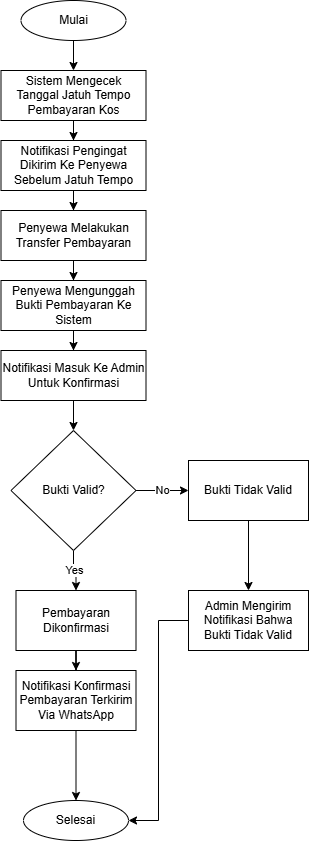

The diagram above was exported from draw.io. Its source (the exported page's mxGraphModel, read from the mxfile embedded in the PNG):
<mxGraphModel dx="1100" dy="590" grid="1" gridSize="10" guides="1" tooltips="1" connect="1" arrows="1" fold="1" page="1" pageScale="1" pageWidth="850" pageHeight="1100" math="0" shadow="0">
  <root>
    <mxCell id="0" />
    <mxCell id="1" parent="0" />
    <mxCell id="Qso0YyCiHWYTOAI_iysb-3" value="" style="edgeStyle=orthogonalEdgeStyle;rounded=0;orthogonalLoop=1;jettySize=auto;html=1;" edge="1" parent="1" source="Qso0YyCiHWYTOAI_iysb-1" target="Qso0YyCiHWYTOAI_iysb-2">
      <mxGeometry relative="1" as="geometry" />
    </mxCell>
    <mxCell id="Qso0YyCiHWYTOAI_iysb-1" value="Mulai" style="ellipse;whiteSpace=wrap;html=1;" vertex="1" parent="1">
      <mxGeometry x="312.5" y="80" width="105" height="40" as="geometry" />
    </mxCell>
    <mxCell id="Qso0YyCiHWYTOAI_iysb-5" value="" style="edgeStyle=orthogonalEdgeStyle;rounded=0;orthogonalLoop=1;jettySize=auto;html=1;" edge="1" parent="1" source="Qso0YyCiHWYTOAI_iysb-2" target="Qso0YyCiHWYTOAI_iysb-4">
      <mxGeometry relative="1" as="geometry" />
    </mxCell>
    <mxCell id="Qso0YyCiHWYTOAI_iysb-2" value="Sistem Mengecek&lt;div&gt;Tanggal Jatuh Tempo Pembayaran Kos&lt;/div&gt;" style="rounded=0;whiteSpace=wrap;html=1;" vertex="1" parent="1">
      <mxGeometry x="292.5" y="150" width="145" height="50" as="geometry" />
    </mxCell>
    <mxCell id="Qso0YyCiHWYTOAI_iysb-7" value="" style="edgeStyle=orthogonalEdgeStyle;rounded=0;orthogonalLoop=1;jettySize=auto;html=1;" edge="1" parent="1" source="Qso0YyCiHWYTOAI_iysb-4" target="Qso0YyCiHWYTOAI_iysb-6">
      <mxGeometry relative="1" as="geometry" />
    </mxCell>
    <mxCell id="Qso0YyCiHWYTOAI_iysb-4" value="Notifikasi Pengingat Dikirim Ke Penyewa Sebelum Jatuh Tempo" style="rounded=0;whiteSpace=wrap;html=1;" vertex="1" parent="1">
      <mxGeometry x="292.5" y="220" width="145" height="50" as="geometry" />
    </mxCell>
    <mxCell id="Qso0YyCiHWYTOAI_iysb-9" value="" style="edgeStyle=orthogonalEdgeStyle;rounded=0;orthogonalLoop=1;jettySize=auto;html=1;" edge="1" parent="1" source="Qso0YyCiHWYTOAI_iysb-6" target="Qso0YyCiHWYTOAI_iysb-8">
      <mxGeometry relative="1" as="geometry" />
    </mxCell>
    <mxCell id="Qso0YyCiHWYTOAI_iysb-6" value="Penyewa Melakukan Transfer Pembayaran" style="rounded=0;whiteSpace=wrap;html=1;" vertex="1" parent="1">
      <mxGeometry x="292.5" y="290" width="145" height="50" as="geometry" />
    </mxCell>
    <mxCell id="Qso0YyCiHWYTOAI_iysb-11" value="" style="edgeStyle=orthogonalEdgeStyle;rounded=0;orthogonalLoop=1;jettySize=auto;html=1;" edge="1" parent="1" source="Qso0YyCiHWYTOAI_iysb-8" target="Qso0YyCiHWYTOAI_iysb-10">
      <mxGeometry relative="1" as="geometry" />
    </mxCell>
    <mxCell id="Qso0YyCiHWYTOAI_iysb-8" value="Penyewa Mengunggah Bukti Pembayaran Ke Sistem" style="rounded=0;whiteSpace=wrap;html=1;" vertex="1" parent="1">
      <mxGeometry x="292.5" y="360" width="145" height="50" as="geometry" />
    </mxCell>
    <mxCell id="Qso0YyCiHWYTOAI_iysb-13" value="" style="edgeStyle=orthogonalEdgeStyle;rounded=0;orthogonalLoop=1;jettySize=auto;html=1;" edge="1" parent="1" source="Qso0YyCiHWYTOAI_iysb-10" target="Qso0YyCiHWYTOAI_iysb-12">
      <mxGeometry relative="1" as="geometry" />
    </mxCell>
    <mxCell id="Qso0YyCiHWYTOAI_iysb-10" value="Notifikasi Masuk Ke Admin Untuk Konfirmasi" style="rounded=0;whiteSpace=wrap;html=1;" vertex="1" parent="1">
      <mxGeometry x="292.5" y="430" width="145" height="50" as="geometry" />
    </mxCell>
    <mxCell id="Qso0YyCiHWYTOAI_iysb-16" value="No" style="edgeStyle=orthogonalEdgeStyle;rounded=0;orthogonalLoop=1;jettySize=auto;html=1;" edge="1" parent="1" source="Qso0YyCiHWYTOAI_iysb-12" target="Qso0YyCiHWYTOAI_iysb-14">
      <mxGeometry relative="1" as="geometry" />
    </mxCell>
    <mxCell id="Qso0YyCiHWYTOAI_iysb-18" value="Yes" style="edgeStyle=orthogonalEdgeStyle;rounded=0;orthogonalLoop=1;jettySize=auto;html=1;" edge="1" parent="1" source="Qso0YyCiHWYTOAI_iysb-12" target="Qso0YyCiHWYTOAI_iysb-17">
      <mxGeometry relative="1" as="geometry" />
    </mxCell>
    <mxCell id="Qso0YyCiHWYTOAI_iysb-12" value="Bukti Valid?" style="rhombus;whiteSpace=wrap;html=1;" vertex="1" parent="1">
      <mxGeometry x="302.5" y="510" width="125" height="120" as="geometry" />
    </mxCell>
    <mxCell id="Qso0YyCiHWYTOAI_iysb-19" value="" style="edgeStyle=orthogonalEdgeStyle;rounded=0;orthogonalLoop=1;jettySize=auto;html=1;" edge="1" parent="1" source="Qso0YyCiHWYTOAI_iysb-14" target="Qso0YyCiHWYTOAI_iysb-15">
      <mxGeometry relative="1" as="geometry" />
    </mxCell>
    <mxCell id="Qso0YyCiHWYTOAI_iysb-14" value="Bukti Tidak Valid" style="rounded=0;whiteSpace=wrap;html=1;" vertex="1" parent="1">
      <mxGeometry x="480" y="540" width="120" height="60" as="geometry" />
    </mxCell>
    <mxCell id="Qso0YyCiHWYTOAI_iysb-26" value="" style="edgeStyle=elbowEdgeStyle;rounded=0;orthogonalLoop=1;jettySize=auto;html=1;" edge="1" parent="1" source="Qso0YyCiHWYTOAI_iysb-15" target="Qso0YyCiHWYTOAI_iysb-22">
      <mxGeometry relative="1" as="geometry" />
    </mxCell>
    <mxCell id="Qso0YyCiHWYTOAI_iysb-15" value="Admin Mengirim Notifikasi Bahwa Bukti Tidak Valid" style="rounded=0;whiteSpace=wrap;html=1;" vertex="1" parent="1">
      <mxGeometry x="480" y="670" width="120" height="60" as="geometry" />
    </mxCell>
    <mxCell id="Qso0YyCiHWYTOAI_iysb-21" value="" style="edgeStyle=orthogonalEdgeStyle;rounded=0;orthogonalLoop=1;jettySize=auto;html=1;" edge="1" parent="1" source="Qso0YyCiHWYTOAI_iysb-17" target="Qso0YyCiHWYTOAI_iysb-20">
      <mxGeometry relative="1" as="geometry" />
    </mxCell>
    <mxCell id="Qso0YyCiHWYTOAI_iysb-17" value="Pembayaran Dikonfirmasi" style="rounded=0;whiteSpace=wrap;html=1;" vertex="1" parent="1">
      <mxGeometry x="307.5" y="670" width="120" height="60" as="geometry" />
    </mxCell>
    <mxCell id="Qso0YyCiHWYTOAI_iysb-23" value="" style="edgeStyle=orthogonalEdgeStyle;rounded=0;orthogonalLoop=1;jettySize=auto;html=1;" edge="1" parent="1" source="Qso0YyCiHWYTOAI_iysb-20" target="Qso0YyCiHWYTOAI_iysb-22">
      <mxGeometry relative="1" as="geometry" />
    </mxCell>
    <mxCell id="Qso0YyCiHWYTOAI_iysb-20" value="Notifikasi Konfirmasi Pembayaran Terkirim Via WhatsApp" style="rounded=0;whiteSpace=wrap;html=1;" vertex="1" parent="1">
      <mxGeometry x="307.5" y="750" width="120" height="60" as="geometry" />
    </mxCell>
    <mxCell id="Qso0YyCiHWYTOAI_iysb-22" value="Selesai" style="ellipse;whiteSpace=wrap;html=1;" vertex="1" parent="1">
      <mxGeometry x="315" y="880" width="105" height="40" as="geometry" />
    </mxCell>
  </root>
</mxGraphModel>